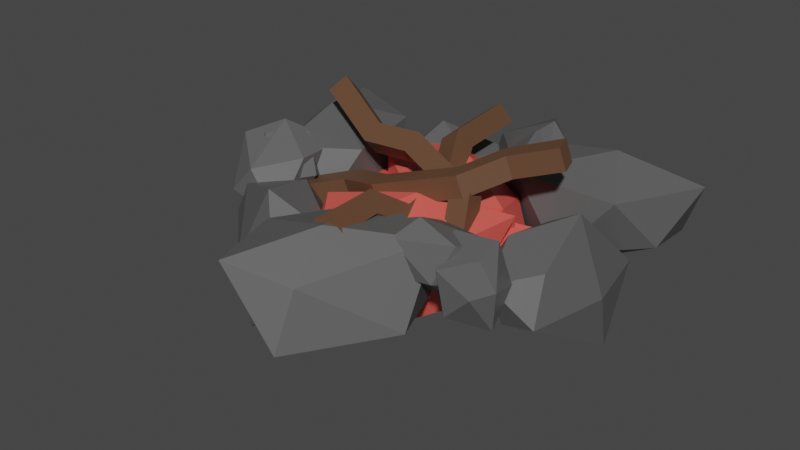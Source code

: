# Source: Campfire.blend  (saved by Blender 2.82.7; exported with 4.5.12 LTS)
import bpy
from mathutils import Matrix  # noqa: F401  (used for matrix-valued properties, if any)

bpy.ops.wm.read_factory_settings(use_empty=True)
scene = bpy.context.scene
scene.name = 'Scene'

# ---- collections
col_collection = bpy.data.collections.new('Collection'); scene.collection.children.link(col_collection)

# ---- materials (node trees are filled in below, after node groups)
mat_wood = bpy.data.materials.new('Wood')
mat_wood.use_transparent_shadow = False
mat_rocks = bpy.data.materials.new('Rocks')
mat_rocks.use_transparent_shadow = False
mat_glowingrocks = bpy.data.materials.new('GlowingRocks')
mat_glowingrocks.use_transparent_shadow = False

# ---- material node trees
mat_wood.use_nodes = True; mat_wood.node_tree.nodes.clear()
_N = mat_wood.node_tree.nodes; _L = mat_wood.node_tree.links
n0 = _N.new('ShaderNodeOutputMaterial'); n0.name = 'Material Output'; n0.location = (300, 300)
n1 = _N.new('ShaderNodeBsdfPrincipled'); n1.name = 'Principled BSDF'; n1.location = (10, 300)
n1.distribution = 'GGX'
n1.subsurface_method = 'BURLEY'
n1.inputs[0].default_value = (0.1282, 0.0618, 0.03262, 1.0)
n1.inputs[3].default_value = 1.45
n1.inputs[27].default_value = (0.0, 0.0, 0.0, 1.0)
n1.inputs[28].default_value = 1.0
_L.new(n1.outputs[0], n0.inputs[0])
n0.is_active_output = True
mat_rocks.use_nodes = True; mat_rocks.node_tree.nodes.clear()
_N = mat_rocks.node_tree.nodes; _L = mat_rocks.node_tree.links
n0 = _N.new('ShaderNodeOutputMaterial'); n0.name = 'Material Output'; n0.location = (300, 300)
n1 = _N.new('ShaderNodeBsdfPrincipled'); n1.name = 'Principled BSDF'; n1.location = (10, 300)
n1.distribution = 'GGX'
n1.subsurface_method = 'BURLEY'
n1.inputs[0].default_value = (0.1065, 0.1065, 0.1065, 1.0)
n1.inputs[3].default_value = 1.45
n1.inputs[27].default_value = (0.0, 0.0, 0.0, 1.0)
n1.inputs[28].default_value = 1.0
_L.new(n1.outputs[0], n0.inputs[0])
n0.is_active_output = True
mat_glowingrocks.use_nodes = True; mat_glowingrocks.node_tree.nodes.clear()
_N = mat_glowingrocks.node_tree.nodes; _L = mat_glowingrocks.node_tree.links
n0 = _N.new('ShaderNodeOutputMaterial'); n0.name = 'Material Output'; n0.location = (300, 300)
n1 = _N.new('ShaderNodeBsdfPrincipled'); n1.name = 'Principled BSDF'; n1.location = (10, 300)
n1.distribution = 'GGX'
n1.subsurface_method = 'BURLEY'
n1.inputs[0].default_value = (0.8, 0.1064, 0.08631, 1.0)
n1.inputs[3].default_value = 1.45
n1.inputs[27].default_value = (0.0, 0.0, 0.0, 1.0)
n1.inputs[28].default_value = 1.0
_L.new(n1.outputs[0], n0.inputs[0])
n0.is_active_output = True

# ---- world
world_world = bpy.data.worlds.new('World'); scene.world = world_world
world_world.use_nodes = True; world_world.node_tree.nodes.clear()
_N = world_world.node_tree.nodes; _L = world_world.node_tree.links
n0 = _N.new('ShaderNodeOutputWorld'); n0.name = 'World Output'; n0.location = (300, 300)
n1 = _N.new('ShaderNodeBackground'); n1.name = 'Background'; n1.location = (10, 300)
n1.inputs[0].default_value = (0.05088, 0.05088, 0.05088, 1.0)
_L.new(n1.outputs[0], n0.inputs[0])
n0.is_active_output = True
world_world.color = (0.05088, 0.05088, 0.05088)
world_world.use_sun_shadow = False
world_world.sun_shadow_jitter_overblur = 0.0

# ---- meshes
me_cube_001 = bpy.data.meshes.new('Cube.001')
me_cube_001.from_pydata([(-0.644, -0.5154, -0.02721), (-0.6741, -0.527, 0.07005), (-0.6734, -0.4173, -0.02464), (-0.7035, -0.4289, 0.07261), (-0.3029, -0.4143, 0.09029), (-0.333, -0.4259, 0.1875), (-0.3071, -0.3125, 0.1011), (-0.3372, -0.3241, 0.1984), (-0.1213, -0.3815, 0.2583), (-0.09126, -0.37, 0.161), (-0.09226, -0.4717, 0.1486), (-0.1223, -0.4832, 0.2459), (0.2051, -0.3276, 0.3657), (0.2352, -0.316, 0.2684), (0.2905, -0.402, 0.2753), (0.2604, -0.4136, 0.3725), (0.3136, -0.1537, 0.4199), (0.3437, -0.1422, 0.3227), (0.4042, -0.2244, 0.3316), (0.3741, -0.236, 0.4288), (0.5494, -0.07534, 0.5022), (0.5795, -0.06377, 0.4049), (0.6113, -0.1612, 0.4031), (0.5812, -0.1727, 0.5004), (-0.038, 0.4155, 0.2714), (-0.119, 0.4042, 0.2096), (-0.09941, 0.4089, 0.3531), (-0.1804, 0.3976, 0.2914), (0.008554, 0.04389, 0.2785), (-0.07242, 0.03255, 0.2168), (-0.04736, 0.0111, 0.3579), (-0.1283, -0.0002309, 0.2961), (-0.03363, -0.1915, 0.207), (0.04734, -0.1801, 0.2688), (0.1017, -0.1423, 0.1906), (0.02071, -0.1537, 0.1288), (0.03395, -0.5317, 0.1808), (0.1149, -0.5204, 0.2426), (0.1775, -0.5436, 0.1648), (0.0965, -0.5549, 0.1031), (-0.02735, -0.7013, 0.2923), (0.05362, -0.6899, 0.3541), (0.1157, -0.7195, 0.2781), (0.03472, -0.7309, 0.2164), (0.0002712, -0.9613, 0.3038), (0.08124, -0.95, 0.3656), (0.143, -0.9459, 0.2839), (0.06199, -0.9572, 0.2222), (-0.6372, -0.06403, 0.4924), (-0.6305, 0.003429, 0.4156), (-0.6857, -0.1297, 0.4305), (-0.679, -0.06221, 0.3537), (-0.3091, -0.2131, 0.3901), (-0.3024, -0.1456, 0.3133), (-0.3326, -0.287, 0.3232), (-0.3259, -0.2195, 0.2464), (-0.09522, -0.2246, 0.262), (-0.1019, -0.2921, 0.3388), (-0.08368, -0.2172, 0.4063), (-0.07697, -0.1497, 0.3294), (0.227, -0.3359, 0.1925), (0.2203, -0.4033, 0.2693), (0.2929, -0.3523, 0.3205), (0.2996, -0.2848, 0.2436), (0.3045, -0.4874, 0.06615), (0.2978, -0.5549, 0.143), (0.375, -0.5077, 0.1911), (0.3817, -0.4402, 0.1143), (0.5298, -0.5967, -0.0102), (0.5231, -0.6642, 0.06662), (0.5739, -0.5996, 0.1278), (0.5806, -0.5321, 0.05098), (0.1133, -0.9046, -0.2305), (0.1251, -1.315, -0.08098), (-0.1705, -1.152, -0.02021), (-0.1641, -0.7311, -0.06775), (0.2487, -0.5066, -0.07701), (0.4067, -0.9037, -0.06904), (-0.122, -1.332, 0.2456), (-0.2635, -0.9466, 0.2222), (0.01665, -0.5523, 0.2389), (0.3698, -0.6797, 0.2305), (0.1415, -1.215, 0.1704), (0.07488, -0.9881, 0.3192), (0.4187, -0.6329, -0.02975), (0.2046, -0.7779, 0.06716), (0.2264, -0.5948, 0.08168), (0.4249, -0.4291, -0.009203), (0.5979, -0.5956, 0.0761), (0.4553, -0.813, 0.122), (0.09959, -0.6864, 0.2313), (0.2824, -0.5295, 0.229), (0.5186, -0.5114, 0.2048), (0.5204, -0.7533, 0.2842), (0.2477, -0.8058, 0.2451), (0.339, -0.7349, 0.3413), (-0.6645, -0.3801, -0.03138), (-0.8346, -0.4556, -0.04137), (-0.8414, -0.2734, 0.01682), (-0.6389, -0.2317, 0.06759), (-0.4905, -0.4334, 0.161), (-0.709, -0.5262, 0.09114), (-0.9181, -0.3647, 0.1355), (-0.7922, -0.2389, 0.1893), (-0.655, -0.302, 0.29), (-0.7651, -0.468, 0.3066), (-0.8626, -0.4631, 0.1394), (-0.8533, -0.3977, 0.2657), (-0.2767, -0.7654, -0.2476), (-0.4203, -0.9348, -0.3548), (-0.6775, -0.4952, -0.1082), (-0.4232, -0.4274, -0.002551), (-0.1413, -0.7041, 0.07958), (-0.1463, -1.05, -0.09715), (-0.8222, -0.6097, -0.04397), (-0.6774, -0.4337, 0.06372), (-0.4714, -0.516, 0.1784), (-0.4121, -0.7973, 0.2512), (-0.5203, -0.8967, -0.0724), (-0.7036, -0.6487, 0.1373), (-0.7393, -0.0745, -0.2305), (-1.064, 0.1759, -0.08098), (-0.7509, 0.3016, -0.02021), (-0.4294, 0.03044, -0.06775), (-0.5169, -0.4312, -0.07701), (-0.9242, -0.3022, -0.06904), (-0.9215, 0.3784, 0.2456), (-0.5333, 0.2439, 0.2222), (-0.4053, -0.2227, 0.2389), (-0.7275, -0.4154, 0.2305), (-0.9973, 0.1, 0.1704), (-0.7795, 0.008086, 0.3192), (-0.7222, -0.4828, -0.02975), (-0.699, -0.2254, 0.06716), (-0.571, -0.3581, 0.08168), (-0.5684, -0.6167, -0.009203), (-0.8067, -0.6452, 0.0761), (-0.8847, -0.3972, 0.122), (-0.5616, -0.202, 0.2313), (-0.5559, -0.4428, 0.229), (-0.6914, -0.6372, 0.2048), (-0.8798, -0.4854, 0.2842), (-0.7478, -0.2411, 0.2451), (-0.7507, -0.3567, 0.3413), (0.1591, 0.1958, -0.03138), (0.2083, 0.3752, -0.04137), (0.3537, 0.2651, 0.01682), (0.2578, 0.08196, 0.06759), (0.007733, 0.09468, 0.161), (0.07424, 0.3226, 0.09114), (0.3316, 0.3823, 0.1355), (0.3493, 0.2052, 0.1893), (0.2136, 0.1389, 0.29), (0.1548, 0.3292, 0.3066), (0.2203, 0.4016, 0.1394), (0.265, 0.353, 0.2657), (-0.3846, 0.1393, -0.2476), (-0.4249, 0.3577, -0.3548), (0.07821, 0.2786, -0.1082), (-0.03023, 0.03878, -0.002551), (-0.4229, -0.00426, 0.07958), (-0.6879, 0.2188, -0.09715), (0.0812, 0.4631, -0.04397), (0.1257, 0.2396, 0.06372), (-0.06835, 0.1323, 0.1784), (-0.3236, 0.2643, 0.2512), (-0.3321, 0.411, -0.0724), (-0.02409, 0.396, 0.1373), (0.4738, 0.3172, -0.2305), (0.7976, 0.5689, -0.08098), (0.8408, 0.2342, -0.02021), (0.4976, -0.009087, -0.06775), (0.07264, 0.1915, -0.07701), (0.2998, 0.5534, -0.06904), (0.9579, 0.38, 0.2456), (0.7303, 0.03794, 0.2222), (0.2466, 0.03112, 0.2389), (0.1408, 0.3914, 0.2305), (0.7075, 0.5232, 0.1704), (0.5638, 0.3355, 0.3192), (0.07423, 0.4032, -0.02975), (0.3176, 0.3161, 0.06716), (0.157, 0.2255, 0.08168), (-0.09392, 0.2878, -0.009203), (-0.06179, 0.5257, 0.0761), (0.1979, 0.539, 0.122), (0.3058, 0.1773, 0.2313), (0.07126, 0.2321, 0.229), (-0.08289, 0.4121, 0.2048), (0.1113, 0.5563, 0.2842), (0.3147, 0.3673, 0.2451), (0.2035, 0.3991, 0.3413), (0.51, -0.6202, -0.03138), (0.6713, -0.7129, -0.04137), (0.5283, -0.8259, 0.01682), (0.3751, -0.6871, 0.06759), (0.4501, -0.4483, 0.161), (0.6541, -0.5699, 0.09114), (0.6473, -0.834, 0.1355), (0.4714, -0.8067, 0.1893), (0.4413, -0.6587, 0.29), (0.6402, -0.6495, 0.3066), (0.6939, -0.7311, 0.1394), (0.6356, -0.7622, 0.2657), (0.5918, -0.07969, -0.2476), (0.8133, -0.09555, -0.3548), (0.6105, -0.5627, -0.1082), (0.4055, -0.3975, -0.002551), (0.4624, -0.006614, 0.07958), (0.7448, 0.1939, -0.09715), (0.7884, -0.6119, -0.04397), (0.5608, -0.5989, 0.06372), (0.5056, -0.3841, 0.1784), (0.6975, -0.1701, 0.2512), (0.8416, -0.1988, -0.0724), (0.7498, -0.4931, 0.1373), (-0.2975, -0.3614, -0.426), (-0.6223, -0.1111, -0.2765), (-0.3091, 0.01466, -0.2157), (0.01242, -0.2565, -0.2633), (-0.07508, -0.7182, -0.2725), (-0.4825, -0.5891, -0.2646), (-0.4797, 0.0915, 0.05003), (-0.09148, -0.04306, 0.02671), (0.03649, -0.5096, 0.04338), (-0.2857, -0.7023, 0.03495), (-0.5555, -0.1869, -0.0251), (-0.3378, -0.2788, 0.1237), (0.003847, -0.2943, -0.426), (0.2082, 0.06129, -0.2765), (0.3749, -0.2321, -0.2157), (0.1495, -0.5872, -0.2633), (-0.3197, -0.5626, -0.2725), (-0.2467, -0.1416, -0.2646), (0.4281, -0.05279, 0.05003), (0.347, -0.4556, 0.02671), (-0.09804, -0.6451, 0.04338), (-0.3324, -0.3518, 0.03495), (0.1421, -0.01507, -0.0251), (0.08026, -0.2432, 0.1237), (0.01365, -0.4809, -0.2914), (0.218, -0.1254, -0.1419), (0.3847, -0.4188, -0.08111), (0.1593, -0.7739, -0.1286), (-0.3099, -0.7493, -0.1379), (-0.2369, -0.3283, -0.1299), (0.4379, -0.2395, 0.1847), (0.3568, -0.6423, 0.1613), (-0.08824, -0.8318, 0.178), (-0.3226, -0.5385, 0.1696), (0.1519, -0.2018, 0.1095), (0.09007, -0.4299, 0.2583), (-0.0504, 0.03542, -0.2914), (0.3596, 0.02572, -0.1419), (0.1815, -0.2609, -0.08111), (-0.2382, -0.2325, -0.1286), (-0.4408, 0.1915, -0.1379), (-0.03597, 0.3284, -0.1299), (0.3644, -0.222, 0.1847), (-0.02817, -0.3431, 0.1613), (-0.4073, -0.04269, 0.178), (-0.2616, 0.3033, 0.1696), (0.2609, 0.04735, 0.1095), (0.03092, -0.007338, 0.2583)], [], [(0, 1, 3, 2), (2, 3, 7, 6), (7, 5, 11, 8), (4, 5, 1, 0), (2, 6, 4, 0), (7, 3, 1, 5), (11, 10, 14, 15), (6, 7, 8, 9), (5, 4, 10, 11), (4, 6, 9, 10), (14, 13, 17, 18), (10, 9, 13, 14), (8, 11, 15, 12), (9, 8, 12, 13), (16, 19, 23, 20), (12, 15, 19, 16), (13, 12, 16, 17), (15, 14, 18, 19), (21, 20, 23, 22), (17, 16, 20, 21), (19, 18, 22, 23), (18, 17, 21, 22), (24, 25, 27, 26), (26, 27, 31, 30), (31, 29, 35, 32), (28, 29, 25, 24), (26, 30, 28, 24), (31, 27, 25, 29), (35, 34, 38, 39), (30, 31, 32, 33), (29, 28, 34, 35), (28, 30, 33, 34), (38, 37, 41, 42), (34, 33, 37, 38), (32, 35, 39, 36), (33, 32, 36, 37), (40, 43, 47, 44), (36, 39, 43, 40), (37, 36, 40, 41), (39, 38, 42, 43), (45, 44, 47, 46), (41, 40, 44, 45), (43, 42, 46, 47), (42, 41, 45, 46), (48, 49, 51, 50), (50, 51, 55, 54), (55, 53, 59, 56), (52, 53, 49, 48), (50, 54, 52, 48), (55, 51, 49, 53), (59, 58, 62, 63), (54, 55, 56, 57), (53, 52, 58, 59), (52, 54, 57, 58), (62, 61, 65, 66), (58, 57, 61, 62), (56, 59, 63, 60), (57, 56, 60, 61), (64, 67, 71, 68), (60, 63, 67, 64), (61, 60, 64, 65), (63, 62, 66, 67), (69, 68, 71, 70), (65, 64, 68, 69), (67, 66, 70, 71), (66, 65, 69, 70), (72, 73, 74), (73, 72, 77), (72, 74, 75), (72, 75, 76), (72, 76, 77), (73, 77, 82), (74, 73, 78), (75, 74, 79), (76, 75, 80), (77, 76, 81), (73, 82, 78), (74, 78, 79), (75, 79, 80), (76, 80, 81), (77, 81, 82), (78, 82, 83), (79, 78, 83), (80, 79, 83), (81, 80, 83), (82, 81, 83), (84, 85, 86), (85, 84, 89), (84, 86, 87), (84, 87, 88), (84, 88, 89), (85, 89, 94), (86, 85, 90), (87, 86, 91), (88, 87, 92), (89, 88, 93), (85, 94, 90), (86, 90, 91), (87, 91, 92), (88, 92, 93), (89, 93, 94), (90, 94, 95), (91, 90, 95), (92, 91, 95), (93, 92, 95), (94, 93, 95), (96, 97, 98), (97, 96, 101), (96, 98, 99), (96, 99, 100), (96, 100, 101), (97, 101, 106), (98, 97, 102), (99, 98, 103), (100, 99, 104), (101, 100, 105), (97, 106, 102), (98, 102, 103), (99, 103, 104), (100, 104, 105), (101, 105, 106), (102, 106, 107), (103, 102, 107), (104, 103, 107), (105, 104, 107), (106, 105, 107), (108, 109, 110), (109, 108, 113), (108, 110, 111), (108, 111, 112), (108, 112, 113), (109, 113, 118), (110, 109, 114), (111, 110, 115), (112, 111, 116), (113, 112, 117), (109, 118, 114), (110, 114, 115), (111, 115, 116), (112, 116, 117), (113, 117, 118), (114, 118, 119), (115, 114, 119), (116, 115, 119), (117, 116, 119), (118, 117, 119), (120, 121, 122), (121, 120, 125), (120, 122, 123), (120, 123, 124), (120, 124, 125), (121, 125, 130), (122, 121, 126), (123, 122, 127), (124, 123, 128), (125, 124, 129), (121, 130, 126), (122, 126, 127), (123, 127, 128), (124, 128, 129), (125, 129, 130), (126, 130, 131), (127, 126, 131), (128, 127, 131), (129, 128, 131), (130, 129, 131), (132, 133, 134), (133, 132, 137), (132, 134, 135), (132, 135, 136), (132, 136, 137), (133, 137, 142), (134, 133, 138), (135, 134, 139), (136, 135, 140), (137, 136, 141), (133, 142, 138), (134, 138, 139), (135, 139, 140), (136, 140, 141), (137, 141, 142), (138, 142, 143), (139, 138, 143), (140, 139, 143), (141, 140, 143), (142, 141, 143), (144, 145, 146), (145, 144, 149), (144, 146, 147), (144, 147, 148), (144, 148, 149), (145, 149, 154), (146, 145, 150), (147, 146, 151), (148, 147, 152), (149, 148, 153), (145, 154, 150), (146, 150, 151), (147, 151, 152), (148, 152, 153), (149, 153, 154), (150, 154, 155), (151, 150, 155), (152, 151, 155), (153, 152, 155), (154, 153, 155), (156, 157, 158), (157, 156, 161), (156, 158, 159), (156, 159, 160), (156, 160, 161), (157, 161, 166), (158, 157, 162), (159, 158, 163), (160, 159, 164), (161, 160, 165), (157, 166, 162), (158, 162, 163), (159, 163, 164), (160, 164, 165), (161, 165, 166), (162, 166, 167), (163, 162, 167), (164, 163, 167), (165, 164, 167), (166, 165, 167), (168, 169, 170), (169, 168, 173), (168, 170, 171), (168, 171, 172), (168, 172, 173), (169, 173, 178), (170, 169, 174), (171, 170, 175), (172, 171, 176), (173, 172, 177), (169, 178, 174), (170, 174, 175), (171, 175, 176), (172, 176, 177), (173, 177, 178), (174, 178, 179), (175, 174, 179), (176, 175, 179), (177, 176, 179), (178, 177, 179), (180, 181, 182), (181, 180, 185), (180, 182, 183), (180, 183, 184), (180, 184, 185), (181, 185, 190), (182, 181, 186), (183, 182, 187), (184, 183, 188), (185, 184, 189), (181, 190, 186), (182, 186, 187), (183, 187, 188), (184, 188, 189), (185, 189, 190), (186, 190, 191), (187, 186, 191), (188, 187, 191), (189, 188, 191), (190, 189, 191), (192, 193, 194), (193, 192, 197), (192, 194, 195), (192, 195, 196), (192, 196, 197), (193, 197, 202), (194, 193, 198), (195, 194, 199), (196, 195, 200), (197, 196, 201), (193, 202, 198), (194, 198, 199), (195, 199, 200), (196, 200, 201), (197, 201, 202), (198, 202, 203), (199, 198, 203), (200, 199, 203), (201, 200, 203), (202, 201, 203), (204, 205, 206), (205, 204, 209), (204, 206, 207), (204, 207, 208), (204, 208, 209), (205, 209, 214), (206, 205, 210), (207, 206, 211), (208, 207, 212), (209, 208, 213), (205, 214, 210), (206, 210, 211), (207, 211, 212), (208, 212, 213), (209, 213, 214), (210, 214, 215), (211, 210, 215), (212, 211, 215), (213, 212, 215), (214, 213, 215), (216, 217, 218), (217, 216, 221), (216, 218, 219), (216, 219, 220), (216, 220, 221), (217, 221, 226), (218, 217, 222), (219, 218, 223), (220, 219, 224), (221, 220, 225), (217, 226, 222), (218, 222, 223), (219, 223, 224), (220, 224, 225), (221, 225, 226), (222, 226, 227), (223, 222, 227), (224, 223, 227), (225, 224, 227), (226, 225, 227), (228, 229, 230), (229, 228, 233), (228, 230, 231), (228, 231, 232), (228, 232, 233), (229, 233, 238), (230, 229, 234), (231, 230, 235), (232, 231, 236), (233, 232, 237), (229, 238, 234), (230, 234, 235), (231, 235, 236), (232, 236, 237), (233, 237, 238), (234, 238, 239), (235, 234, 239), (236, 235, 239), (237, 236, 239), (238, 237, 239), (240, 241, 242), (241, 240, 245), (240, 242, 243), (240, 243, 244), (240, 244, 245), (241, 245, 250), (242, 241, 246), (243, 242, 247), (244, 243, 248), (245, 244, 249), (241, 250, 246), (242, 246, 247), (243, 247, 248), (244, 248, 249), (245, 249, 250), (246, 250, 251), (247, 246, 251), (248, 247, 251), (249, 248, 251), (250, 249, 251), (252, 253, 254), (253, 252, 257), (252, 254, 255), (252, 255, 256), (252, 256, 257), (253, 257, 262), (254, 253, 258), (255, 254, 259), (256, 255, 260), (257, 256, 261), (253, 262, 258), (254, 258, 259), (255, 259, 260), (256, 260, 261), (257, 261, 262), (258, 262, 263), (259, 258, 263), (260, 259, 263), (261, 260, 263), (262, 261, 263)])
me_cube_001.polygons.foreach_set('material_index', [0, 0, 0, 0, 0, 0, 0, 0, 0, 0, 0, 0, 0, 0, 0, 0, 0, 0, 0, 0, 0, 0, 0, 0, 0, 0, 0, 0, 0, 0, 0, 0, 0, 0, 0, 0, 0, 0, 0, 0, 0, 0, 0, 0, 0, 0, 0, 0, 0, 0, 0, 0, 0, 0, 0, 0, 0, 0, 0, 0, 0, 0, 0, 0, 0, 0, 1, 1, 1, 1, 1, 1, 1, 1, 1, 1, 1, 1, 1, 1, 1, 1, 1, 1, 1, 1, 1, 1, 1, 1, 1, 1, 1, 1, 1, 1, 1, 1, 1, 1, 1, 1, 1, 1, 1, 1, 1, 1, 1, 1, 1, 1, 1, 1, 1, 1, 1, 1, 1, 1, 1, 1, 1, 1, 1, 1, 1, 1, 1, 1, 1, 1, 1, 1, 1, 1, 1, 1, 1, 1, 1, 1, 1, 1, 1, 1, 1, 1, 1, 1, 1, 1, 1, 1, 1, 1, 1, 1, 1, 1, 1, 1, 1, 1, 1, 1, 1, 1, 1, 1, 1, 1, 1, 1, 1, 1, 1, 1, 1, 1, 1, 1, 1, 1, 1, 1, 1, 1, 1, 1, 1, 1, 1, 1, 1, 1, 1, 1, 1, 1, 1, 1, 1, 1, 1, 1, 1, 1, 1, 1, 1, 1, 1, 1, 1, 1, 1, 1, 1, 1, 1, 1, 1, 1, 1, 1, 1, 1, 1, 1, 1, 1, 1, 1, 1, 1, 1, 1, 1, 1, 1, 1, 1, 1, 1, 1, 1, 1, 1, 1, 1, 1, 1, 1, 1, 1, 1, 1, 1, 1, 1, 1, 1, 1, 1, 1, 1, 1, 1, 1, 1, 1, 1, 1, 1, 1, 1, 1, 1, 1, 1, 1, 1, 1, 1, 1, 1, 1, 1, 1, 1, 1, 1, 1, 1, 1, 1, 1, 1, 1, 1, 1, 1, 1, 1, 1, 2, 2, 2, 2, 2, 2, 2, 2, 2, 2, 2, 2, 2, 2, 2, 2, 2, 2, 2, 2, 2, 2, 2, 2, 2, 2, 2, 2, 2, 2, 2, 2, 2, 2, 2, 2, 2, 2, 2, 2, 2, 2, 2, 2, 2, 2, 2, 2, 2, 2, 2, 2, 2, 2, 2, 2, 2, 2, 2, 2, 2, 2, 2, 2, 2, 2, 2, 2, 2, 2, 2, 2, 2, 2, 2, 2, 2, 2, 2, 2])
_uv = me_cube_001.uv_layers.new(name='UVMap')
_uv.uv.foreach_set('vector', [0.3558, 0.2856, 0.347, 0.3596, 0.4217, 0.3615, 0.4305, 0.2876, -0.02738, 0.2876, -0.05026, 0.3615, 0.2284, 0.4572, 0.2512, 0.3832, 0.2284, 0.5014, 0.2315, 0.424, 0.3918, 0.3803, 0.3925, 0.4577, 0.2544, 0.375, 0.2315, 0.449, -0.02787, 0.3596, -0.004989, 0.2856, -0.02738, 0.4305, 0.2512, 0.5102, 0.2544, 0.4328, -0.004989, 0.3558, 0.2284, 0.5014, -0.05026, 0.4217, -0.02787, 0.347, 0.2315, 0.424, 0.3918, 0.4933, 0.4146, 0.4194, 0.7058, 0.5157, 0.6829, 0.5897, 0.2512, 0.3832, 0.2284, 0.4572, 0.3925, 0.5028, 0.4154, 0.4288, 0.2315, 0.449, 0.2544, 0.375, 0.4146, 0.4194, 0.3918, 0.4933, 0.2544, 0.4328, 0.2512, 0.5102, 0.4154, 0.4665, 0.4146, 0.3891, 0.7058, 0.4421, 0.6637, 0.5075, 0.7462, 0.6397, 0.7922, 0.5772, 0.4146, 0.3891, 0.4154, 0.4665, 0.6637, 0.5075, 0.7058, 0.4421, 0.3925, 0.4577, 0.3918, 0.3803, 0.6829, 0.4333, 0.6408, 0.4987, 0.4154, 0.4288, 0.3925, 0.5028, 0.6408, 0.5844, 0.6637, 0.5105, 0.7234, 0.6309, 0.7693, 0.5684, 0.9269, 0.6165, 0.9027, 0.6906, 0.6408, 0.4987, 0.6829, 0.4333, 0.7693, 0.5684, 0.7234, 0.6309, 0.5075, 0.5105, 0.4987, 0.5844, 0.6309, 0.6257, 0.6397, 0.5517, 0.4333, 0.5897, 0.4421, 0.5157, 0.5772, 0.5585, 0.5684, 0.6325, 0.6994, 0.6143, 0.6906, 0.6883, 0.6165, 0.6869, 0.6253, 0.613, 0.7462, 0.5517, 0.7234, 0.6257, 0.9027, 0.6883, 0.9256, 0.6143, 0.7693, 0.6325, 0.7922, 0.5585, 0.9497, 0.613, 0.9269, 0.6869, 0.7922, 0.5772, 0.7462, 0.6397, 0.9256, 0.6994, 0.9497, 0.6253, 0.4597, 0.5154, 0.4009, 0.4706, 0.3563, 0.53, 0.4151, 0.5748, 0.4151, 1.035, 0.3563, 1.027, 0.3941, 0.738, 0.4529, 0.7462, 0.738, 0.5334, 0.7618, 0.4758, 0.6266, 0.4119, 0.5991, 0.4687, 0.4936, 0.77, 0.4347, 0.7618, 0.4009, 1.032, 0.4597, 1.04, 1.035, 0.5748, 0.7462, 0.5783, 0.77, 0.5206, 1.04, 0.5154, 0.738, 0.5334, 1.027, 0.53, 1.032, 0.4706, 0.7618, 0.4758, 0.5024, 0.6266, 0.5612, 0.6348, 0.6162, 0.3433, 0.5574, 0.3351, 0.4529, 0.7462, 0.3941, 0.738, 0.4629, 0.5991, 0.5217, 0.6073, 0.4347, 0.7618, 0.4936, 0.77, 0.5612, 0.6348, 0.5024, 0.6266, 0.77, 0.5206, 0.7462, 0.5783, 0.6073, 0.5135, 0.6348, 0.4568, 0.3433, 0.4381, 0.3602, 0.4945, 0.237, 0.5755, 0.2155, 0.5204, 0.6348, 0.4568, 0.6073, 0.5135, 0.3602, 0.4945, 0.3433, 0.4381, 0.5991, 0.4687, 0.6266, 0.4119, 0.3351, 0.3932, 0.352, 0.4497, 0.5217, 0.6073, 0.4629, 0.5991, 0.512, 0.352, 0.5708, 0.3602, 0.2288, 0.5307, 0.2073, 0.4755, 0.0429, 0.4797, 0.03995, 0.539, 0.352, 0.4497, 0.3351, 0.3932, 0.2073, 0.4755, 0.2288, 0.5307, 0.5708, 0.3602, 0.512, 0.352, 0.4675, 0.2288, 0.5263, 0.237, 0.5574, 0.3351, 0.6162, 0.3433, 0.5714, 0.2155, 0.5126, 0.2073, 0.5464, 0.5839, 0.4875, 0.539, 0.5324, 0.4797, 0.5912, 0.5245, 0.5263, 0.237, 0.4675, 0.2288, 0.4875, 0.03995, 0.5464, 0.04818, 0.5126, 0.2073, 0.5714, 0.2155, 0.5912, 0.05113, 0.5324, 0.0429, 0.2155, 0.5204, 0.237, 0.5755, 0.04818, 0.5839, 0.05113, 0.5245, 0.7043, 0.688, 0.7575, 0.6273, 0.7057, 0.5785, 0.6524, 0.6391, -0.05776, 0.6391, -0.05246, 0.5785, 0.2264, 0.4937, 0.2211, 0.5544, 0.2264, 0.5815, 0.245, 0.6398, 0.423, 0.6366, 0.4086, 0.5774, 0.2397, 0.6072, 0.245, 0.5466, -0.01411, 0.6273, -0.0194, 0.688, -0.05776, 0.6524, 0.2211, 0.5282, 0.2397, 0.5865, -0.0194, 0.7043, 0.2264, 0.5815, -0.05246, 0.7057, -0.01411, 0.7575, 0.245, 0.6398, 0.423, 0.5593, 0.4177, 0.62, 0.7151, 0.5522, 0.7203, 0.4915, 0.2211, 0.5544, 0.2264, 0.4937, 0.4086, 0.5061, 0.4033, 0.5667, 0.245, 0.5466, 0.2397, 0.6072, 0.4177, 0.62, 0.423, 0.5593, 0.2397, 0.5865, 0.2211, 0.5282, 0.4033, 0.5242, 0.4177, 0.5833, 0.7151, 0.4766, 0.6577, 0.4363, 0.719, 0.3166, 0.7799, 0.3539, 0.4177, 0.5833, 0.4033, 0.5242, 0.6577, 0.4363, 0.7151, 0.4766, 0.4086, 0.5774, 0.423, 0.6366, 0.7203, 0.5299, 0.663, 0.4896, 0.4033, 0.5667, 0.4086, 0.5061, 0.663, 0.4511, 0.6577, 0.5118, 0.7243, 0.3699, 0.7852, 0.4072, 0.9422, 0.3346, 0.9021, 0.2836, 0.663, 0.4896, 0.7203, 0.5299, 0.7852, 0.4072, 0.7243, 0.3699, 0.4363, 0.5118, 0.4896, 0.4511, 0.3699, 0.3514, 0.3166, 0.412, 0.5299, 0.4915, 0.4766, 0.5522, 0.3539, 0.4501, 0.4072, 0.3894, 0.2303, 0.3518, 0.2836, 0.2911, 0.3346, 0.3394, 0.2813, 0.4001, 0.719, 0.412, 0.7243, 0.3514, 0.9021, 0.2911, 0.8968, 0.3518, 0.7852, 0.3894, 0.7799, 0.4501, 0.9369, 0.4001, 0.9422, 0.3394, 0.7799, 0.3539, 0.719, 0.3166, 0.8968, 0.2303, 0.9369, 0.2813, 0.8182, 0.0, 0.7273, 0.1575, 0.9091, 0.1575, 0.7273, 0.1575, 0.6364, 0.0, 0.5455, 0.1575, 0.09091, 0.0, 0.0, 0.1575, 0.1818, 0.1575, 0.2727, 0.0, 0.1818, 0.1575, 0.3636, 0.1575, 0.4545, 0.0, 0.3636, 0.1575, 0.5455, 0.1575, 0.7273, 0.1575, 0.5455, 0.1575, 0.6364, 0.3149, 0.9091, 0.1575, 0.7273, 0.1575, 0.8182, 0.3149, 0.1818, 0.1575, 0.0, 0.1575, 0.09091, 0.3149, 0.3636, 0.1575, 0.1818, 0.1575, 0.2727, 0.3149, 0.5455, 0.1575, 0.3636, 0.1575, 0.4545, 0.3149, 0.7273, 0.1575, 0.6364, 0.3149, 0.8182, 0.3149, 0.9091, 0.1575, 0.8182, 0.3149, 1.0, 0.3149, 0.1818, 0.1575, 0.09091, 0.3149, 0.2727, 0.3149, 0.3636, 0.1575, 0.2727, 0.3149, 0.4545, 0.3149, 0.5455, 0.1575, 0.4545, 0.3149, 0.6364, 0.3149, 0.8182, 0.3149, 0.6364, 0.3149, 0.7273, 0.4724, 1.0, 0.3149, 0.8182, 0.3149, 0.9091, 0.4724, 0.2727, 0.3149, 0.09091, 0.3149, 0.1818, 0.4724, 0.4545, 0.3149, 0.2727, 0.3149, 0.3636, 0.4724, 0.6364, 0.3149, 0.4545, 0.3149, 0.5455, 0.4724, 0.8182, 0.0, 0.7273, 0.1575, 0.9091, 0.1575, 0.7273, 0.1575, 0.6364, 0.0, 0.5455, 0.1575, 0.09091, 0.0, 0.0, 0.1575, 0.1818, 0.1575, 0.2727, 0.0, 0.1818, 0.1575, 0.3636, 0.1575, 0.4545, 0.0, 0.3636, 0.1575, 0.5455, 0.1575, 0.7273, 0.1575, 0.5455, 0.1575, 0.6364, 0.3149, 0.9091, 0.1575, 0.7273, 0.1575, 0.8182, 0.3149, 0.1818, 0.1575, 0.0, 0.1575, 0.09091, 0.3149, 0.3636, 0.1575, 0.1818, 0.1575, 0.2727, 0.3149, 0.5455, 0.1575, 0.3636, 0.1575, 0.4545, 0.3149, 0.7273, 0.1575, 0.6364, 0.3149, 0.8182, 0.3149, 0.9091, 0.1575, 0.8182, 0.3149, 1.0, 0.3149, 0.1818, 0.1575, 0.09091, 0.3149, 0.2727, 0.3149, 0.3636, 0.1575, 0.2727, 0.3149, 0.4545, 0.3149, 0.5455, 0.1575, 0.4545, 0.3149, 0.6364, 0.3149, 0.8182, 0.3149, 0.6364, 0.3149, 0.7273, 0.4724, 1.0, 0.3149, 0.8182, 0.3149, 0.9091, 0.4724, 0.2727, 0.3149, 0.09091, 0.3149, 0.1818, 0.4724, 0.4545, 0.3149, 0.2727, 0.3149, 0.3636, 0.4724, 0.6364, 0.3149, 0.4545, 0.3149, 0.5455, 0.4724, 0.8182, 0.0, 0.7273, 0.1575, 0.9091, 0.1575, 0.7273, 0.1575, 0.6364, 0.0, 0.5455, 0.1575, 0.09091, 0.0, 0.0, 0.1575, 0.1818, 0.1575, 0.2727, 0.0, 0.1818, 0.1575, 0.3636, 0.1575, 0.4545, 0.0, 0.3636, 0.1575, 0.5455, 0.1575, 0.7273, 0.1575, 0.5455, 0.1575, 0.6364, 0.3149, 0.9091, 0.1575, 0.7273, 0.1575, 0.8182, 0.3149, 0.1818, 0.1575, 0.0, 0.1575, 0.09091, 0.3149, 0.3636, 0.1575, 0.1818, 0.1575, 0.2727, 0.3149, 0.5455, 0.1575, 0.3636, 0.1575, 0.4545, 0.3149, 0.7273, 0.1575, 0.6364, 0.3149, 0.8182, 0.3149, 0.9091, 0.1575, 0.8182, 0.3149, 1.0, 0.3149, 0.1818, 0.1575, 0.09091, 0.3149, 0.2727, 0.3149, 0.3636, 0.1575, 0.2727, 0.3149, 0.4545, 0.3149, 0.5455, 0.1575, 0.4545, 0.3149, 0.6364, 0.3149, 0.8182, 0.3149, 0.6364, 0.3149, 0.7273, 0.4724, 1.0, 0.3149, 0.8182, 0.3149, 0.9091, 0.4724, 0.2727, 0.3149, 0.09091, 0.3149, 0.1818, 0.4724, 0.4545, 0.3149, 0.2727, 0.3149, 0.3636, 0.4724, 0.6364, 0.3149, 0.4545, 0.3149, 0.5455, 0.4724, 0.8182, 0.0, 0.7273, 0.1575, 0.9091, 0.1575, 0.7273, 0.1575, 0.6364, 0.0, 0.5455, 0.1575, 0.09091, 0.0, 0.0, 0.1575, 0.1818, 0.1575, 0.2727, 0.0, 0.1818, 0.1575, 0.3636, 0.1575, 0.4545, 0.0, 0.3636, 0.1575, 0.5455, 0.1575, 0.7273, 0.1575, 0.5455, 0.1575, 0.6364, 0.3149, 0.9091, 0.1575, 0.7273, 0.1575, 0.8182, 0.3149, 0.1818, 0.1575, 0.0, 0.1575, 0.09091, 0.3149, 0.3636, 0.1575, 0.1818, 0.1575, 0.2727, 0.3149, 0.5455, 0.1575, 0.3636, 0.1575, 0.4545, 0.3149, 0.7273, 0.1575, 0.6364, 0.3149, 0.8182, 0.3149, 0.9091, 0.1575, 0.8182, 0.3149, 1.0, 0.3149, 0.1818, 0.1575, 0.09091, 0.3149, 0.2727, 0.3149, 0.3636, 0.1575, 0.2727, 0.3149, 0.4545, 0.3149, 0.5455, 0.1575, 0.4545, 0.3149, 0.6364, 0.3149, 0.8182, 0.3149, 0.6364, 0.3149, 0.7273, 0.4724, 1.0, 0.3149, 0.8182, 0.3149, 0.9091, 0.4724, 0.2727, 0.3149, 0.09091, 0.3149, 0.1818, 0.4724, 0.4545, 0.3149, 0.2727, 0.3149, 0.3636, 0.4724, 0.6364, 0.3149, 0.4545, 0.3149, 0.5455, 0.4724, 0.8182, 0.0, 0.7273, 0.1575, 0.9091, 0.1575, 0.7273, 0.1575, 0.6364, 0.0, 0.5455, 0.1575, 0.09091, 0.0, 0.0, 0.1575, 0.1818, 0.1575, 0.2727, 0.0, 0.1818, 0.1575, 0.3636, 0.1575, 0.4545, 0.0, 0.3636, 0.1575, 0.5455, 0.1575, 0.7273, 0.1575, 0.5455, 0.1575, 0.6364, 0.3149, 0.9091, 0.1575, 0.7273, 0.1575, 0.8182, 0.3149, 0.1818, 0.1575, 0.0, 0.1575, 0.09091, 0.3149, 0.3636, 0.1575, 0.1818, 0.1575, 0.2727, 0.3149, 0.5455, 0.1575, 0.3636, 0.1575, 0.4545, 0.3149, 0.7273, 0.1575, 0.6364, 0.3149, 0.8182, 0.3149, 0.9091, 0.1575, 0.8182, 0.3149, 1.0, 0.3149, 0.1818, 0.1575, 0.09091, 0.3149, 0.2727, 0.3149, 0.3636, 0.1575, 0.2727, 0.3149, 0.4545, 0.3149, 0.5455, 0.1575, 0.4545, 0.3149, 0.6364, 0.3149, 0.8182, 0.3149, 0.6364, 0.3149, 0.7273, 0.4724, 1.0, 0.3149, 0.8182, 0.3149, 0.9091, 0.4724, 0.2727, 0.3149, 0.09091, 0.3149, 0.1818, 0.4724, 0.4545, 0.3149, 0.2727, 0.3149, 0.3636, 0.4724, 0.6364, 0.3149, 0.4545, 0.3149, 0.5455, 0.4724, 0.8182, 0.0, 0.7273, 0.1575, 0.9091, 0.1575, 0.7273, 0.1575, 0.6364, 0.0, 0.5455, 0.1575, 0.09091, 0.0, 0.0, 0.1575, 0.1818, 0.1575, 0.2727, 0.0, 0.1818, 0.1575, 0.3636, 0.1575, 0.4545, 0.0, 0.3636, 0.1575, 0.5455, 0.1575, 0.7273, 0.1575, 0.5455, 0.1575, 0.6364, 0.3149, 0.9091, 0.1575, 0.7273, 0.1575, 0.8182, 0.3149, 0.1818, 0.1575, 0.0, 0.1575, 0.09091, 0.3149, 0.3636, 0.1575, 0.1818, 0.1575, 0.2727, 0.3149, 0.5455, 0.1575, 0.3636, 0.1575, 0.4545, 0.3149, 0.7273, 0.1575, 0.6364, 0.3149, 0.8182, 0.3149, 0.9091, 0.1575, 0.8182, 0.3149, 1.0, 0.3149, 0.1818, 0.1575, 0.09091, 0.3149, 0.2727, 0.3149, 0.3636, 0.1575, 0.2727, 0.3149, 0.4545, 0.3149, 0.5455, 0.1575, 0.4545, 0.3149, 0.6364, 0.3149, 0.8182, 0.3149, 0.6364, 0.3149, 0.7273, 0.4724, 1.0, 0.3149, 0.8182, 0.3149, 0.9091, 0.4724, 0.2727, 0.3149, 0.09091, 0.3149, 0.1818, 0.4724, 0.4545, 0.3149, 0.2727, 0.3149, 0.3636, 0.4724, 0.6364, 0.3149, 0.4545, 0.3149, 0.5455, 0.4724, 0.8182, 0.0, 0.7273, 0.1575, 0.9091, 0.1575, 0.7273, 0.1575, 0.6364, 0.0, 0.5455, 0.1575, 0.09091, 0.0, 0.0, 0.1575, 0.1818, 0.1575, 0.2727, 0.0, 0.1818, 0.1575, 0.3636, 0.1575, 0.4545, 0.0, 0.3636, 0.1575, 0.5455, 0.1575, 0.7273, 0.1575, 0.5455, 0.1575, 0.6364, 0.3149, 0.9091, 0.1575, 0.7273, 0.1575, 0.8182, 0.3149, 0.1818, 0.1575, 0.0, 0.1575, 0.09091, 0.3149, 0.3636, 0.1575, 0.1818, 0.1575, 0.2727, 0.3149, 0.5455, 0.1575, 0.3636, 0.1575, 0.4545, 0.3149, 0.7273, 0.1575, 0.6364, 0.3149, 0.8182, 0.3149, 0.9091, 0.1575, 0.8182, 0.3149, 1.0, 0.3149, 0.1818, 0.1575, 0.09091, 0.3149, 0.2727, 0.3149, 0.3636, 0.1575, 0.2727, 0.3149, 0.4545, 0.3149, 0.5455, 0.1575, 0.4545, 0.3149, 0.6364, 0.3149, 0.8182, 0.3149, 0.6364, 0.3149, 0.7273, 0.4724, 1.0, 0.3149, 0.8182, 0.3149, 0.9091, 0.4724, 0.2727, 0.3149, 0.09091, 0.3149, 0.1818, 0.4724, 0.4545, 0.3149, 0.2727, 0.3149, 0.3636, 0.4724, 0.6364, 0.3149, 0.4545, 0.3149, 0.5455, 0.4724, 0.8182, 0.0, 0.7273, 0.1575, 0.9091, 0.1575, 0.7273, 0.1575, 0.6364, 0.0, 0.5455, 0.1575, 0.09091, 0.0, 0.0, 0.1575, 0.1818, 0.1575, 0.2727, 0.0, 0.1818, 0.1575, 0.3636, 0.1575, 0.4545, 0.0, 0.3636, 0.1575, 0.5455, 0.1575, 0.7273, 0.1575, 0.5455, 0.1575, 0.6364, 0.3149, 0.9091, 0.1575, 0.7273, 0.1575, 0.8182, 0.3149, 0.1818, 0.1575, 0.0, 0.1575, 0.09091, 0.3149, 0.3636, 0.1575, 0.1818, 0.1575, 0.2727, 0.3149, 0.5455, 0.1575, 0.3636, 0.1575, 0.4545, 0.3149, 0.7273, 0.1575, 0.6364, 0.3149, 0.8182, 0.3149, 0.9091, 0.1575, 0.8182, 0.3149, 1.0, 0.3149, 0.1818, 0.1575, 0.09091, 0.3149, 0.2727, 0.3149, 0.3636, 0.1575, 0.2727, 0.3149, 0.4545, 0.3149, 0.5455, 0.1575, 0.4545, 0.3149, 0.6364, 0.3149, 0.8182, 0.3149, 0.6364, 0.3149, 0.7273, 0.4724, 1.0, 0.3149, 0.8182, 0.3149, 0.9091, 0.4724, 0.2727, 0.3149, 0.09091, 0.3149, 0.1818, 0.4724, 0.4545, 0.3149, 0.2727, 0.3149, 0.3636, 0.4724, 0.6364, 0.3149, 0.4545, 0.3149, 0.5455, 0.4724, 0.8182, 0.0, 0.7273, 0.1575, 0.9091, 0.1575, 0.7273, 0.1575, 0.6364, 0.0, 0.5455, 0.1575, 0.09091, 0.0, 0.0, 0.1575, 0.1818, 0.1575, 0.2727, 0.0, 0.1818, 0.1575, 0.3636, 0.1575, 0.4545, 0.0, 0.3636, 0.1575, 0.5455, 0.1575, 0.7273, 0.1575, 0.5455, 0.1575, 0.6364, 0.3149, 0.9091, 0.1575, 0.7273, 0.1575, 0.8182, 0.3149, 0.1818, 0.1575, 0.0, 0.1575, 0.09091, 0.3149, 0.3636, 0.1575, 0.1818, 0.1575, 0.2727, 0.3149, 0.5455, 0.1575, 0.3636, 0.1575, 0.4545, 0.3149, 0.7273, 0.1575, 0.6364, 0.3149, 0.8182, 0.3149, 0.9091, 0.1575, 0.8182, 0.3149, 1.0, 0.3149, 0.1818, 0.1575, 0.09091, 0.3149, 0.2727, 0.3149, 0.3636, 0.1575, 0.2727, 0.3149, 0.4545, 0.3149, 0.5455, 0.1575, 0.4545, 0.3149, 0.6364, 0.3149, 0.8182, 0.3149, 0.6364, 0.3149, 0.7273, 0.4724, 1.0, 0.3149, 0.8182, 0.3149, 0.9091, 0.4724, 0.2727, 0.3149, 0.09091, 0.3149, 0.1818, 0.4724, 0.4545, 0.3149, 0.2727, 0.3149, 0.3636, 0.4724, 0.6364, 0.3149, 0.4545, 0.3149, 0.5455, 0.4724, 0.8182, 0.0, 0.7273, 0.1575, 0.9091, 0.1575, 0.7273, 0.1575, 0.6364, 0.0, 0.5455, 0.1575, 0.09091, 0.0, 0.0, 0.1575, 0.1818, 0.1575, 0.2727, 0.0, 0.1818, 0.1575, 0.3636, 0.1575, 0.4545, 0.0, 0.3636, 0.1575, 0.5455, 0.1575, 0.7273, 0.1575, 0.5455, 0.1575, 0.6364, 0.3149, 0.9091, 0.1575, 0.7273, 0.1575, 0.8182, 0.3149, 0.1818, 0.1575, 0.0, 0.1575, 0.09091, 0.3149, 0.3636, 0.1575, 0.1818, 0.1575, 0.2727, 0.3149, 0.5455, 0.1575, 0.3636, 0.1575, 0.4545, 0.3149, 0.7273, 0.1575, 0.6364, 0.3149, 0.8182, 0.3149, 0.9091, 0.1575, 0.8182, 0.3149, 1.0, 0.3149, 0.1818, 0.1575, 0.09091, 0.3149, 0.2727, 0.3149, 0.3636, 0.1575, 0.2727, 0.3149, 0.4545, 0.3149, 0.5455, 0.1575, 0.4545, 0.3149, 0.6364, 0.3149, 0.8182, 0.3149, 0.6364, 0.3149, 0.7273, 0.4724, 1.0, 0.3149, 0.8182, 0.3149, 0.9091, 0.4724, 0.2727, 0.3149, 0.09091, 0.3149, 0.1818, 0.4724, 0.4545, 0.3149, 0.2727, 0.3149, 0.3636, 0.4724, 0.6364, 0.3149, 0.4545, 0.3149, 0.5455, 0.4724, 0.8182, 0.0, 0.7273, 0.1575, 0.9091, 0.1575, 0.7273, 0.1575, 0.6364, 0.0, 0.5455, 0.1575, 0.09091, 0.0, 0.0, 0.1575, 0.1818, 0.1575, 0.2727, 0.0, 0.1818, 0.1575, 0.3636, 0.1575, 0.4545, 0.0, 0.3636, 0.1575, 0.5455, 0.1575, 0.7273, 0.1575, 0.5455, 0.1575, 0.6364, 0.3149, 0.9091, 0.1575, 0.7273, 0.1575, 0.8182, 0.3149, 0.1818, 0.1575, 0.0, 0.1575, 0.09091, 0.3149, 0.3636, 0.1575, 0.1818, 0.1575, 0.2727, 0.3149, 0.5455, 0.1575, 0.3636, 0.1575, 0.4545, 0.3149, 0.7273, 0.1575, 0.6364, 0.3149, 0.8182, 0.3149, 0.9091, 0.1575, 0.8182, 0.3149, 1.0, 0.3149, 0.1818, 0.1575, 0.09091, 0.3149, 0.2727, 0.3149, 0.3636, 0.1575, 0.2727, 0.3149, 0.4545, 0.3149, 0.5455, 0.1575, 0.4545, 0.3149, 0.6364, 0.3149, 0.8182, 0.3149, 0.6364, 0.3149, 0.7273, 0.4724, 1.0, 0.3149, 0.8182, 0.3149, 0.9091, 0.4724, 0.2727, 0.3149, 0.09091, 0.3149, 0.1818, 0.4724, 0.4545, 0.3149, 0.2727, 0.3149, 0.3636, 0.4724, 0.6364, 0.3149, 0.4545, 0.3149, 0.5455, 0.4724, 0.8182, 0.0, 0.7273, 0.1575, 0.9091, 0.1575, 0.7273, 0.1575, 0.6364, 0.0, 0.5455, 0.1575, 0.09091, 0.0, 0.0, 0.1575, 0.1818, 0.1575, 0.2727, 0.0, 0.1818, 0.1575, 0.3636, 0.1575, 0.4545, 0.0, 0.3636, 0.1575, 0.5455, 0.1575, 0.7273, 0.1575, 0.5455, 0.1575, 0.6364, 0.3149, 0.9091, 0.1575, 0.7273, 0.1575, 0.8182, 0.3149, 0.1818, 0.1575, 0.0, 0.1575, 0.09091, 0.3149, 0.3636, 0.1575, 0.1818, 0.1575, 0.2727, 0.3149, 0.5455, 0.1575, 0.3636, 0.1575, 0.4545, 0.3149, 0.7273, 0.1575, 0.6364, 0.3149, 0.8182, 0.3149, 0.9091, 0.1575, 0.8182, 0.3149, 1.0, 0.3149, 0.1818, 0.1575, 0.09091, 0.3149, 0.2727, 0.3149, 0.3636, 0.1575, 0.2727, 0.3149, 0.4545, 0.3149, 0.5455, 0.1575, 0.4545, 0.3149, 0.6364, 0.3149, 0.8182, 0.3149, 0.6364, 0.3149, 0.7273, 0.4724, 1.0, 0.3149, 0.8182, 0.3149, 0.9091, 0.4724, 0.2727, 0.3149, 0.09091, 0.3149, 0.1818, 0.4724, 0.4545, 0.3149, 0.2727, 0.3149, 0.3636, 0.4724, 0.6364, 0.3149, 0.4545, 0.3149, 0.5455, 0.4724, 0.8182, 0.0, 0.7273, 0.1575, 0.9091, 0.1575, 0.7273, 0.1575, 0.6364, 0.0, 0.5455, 0.1575, 0.09091, 0.0, 0.0, 0.1575, 0.1818, 0.1575, 0.2727, 0.0, 0.1818, 0.1575, 0.3636, 0.1575, 0.4545, 0.0, 0.3636, 0.1575, 0.5455, 0.1575, 0.7273, 0.1575, 0.5455, 0.1575, 0.6364, 0.3149, 0.9091, 0.1575, 0.7273, 0.1575, 0.8182, 0.3149, 0.1818, 0.1575, 0.0, 0.1575, 0.09091, 0.3149, 0.3636, 0.1575, 0.1818, 0.1575, 0.2727, 0.3149, 0.5455, 0.1575, 0.3636, 0.1575, 0.4545, 0.3149, 0.7273, 0.1575, 0.6364, 0.3149, 0.8182, 0.3149, 0.9091, 0.1575, 0.8182, 0.3149, 1.0, 0.3149, 0.1818, 0.1575, 0.09091, 0.3149, 0.2727, 0.3149, 0.3636, 0.1575, 0.2727, 0.3149, 0.4545, 0.3149, 0.5455, 0.1575, 0.4545, 0.3149, 0.6364, 0.3149, 0.8182, 0.3149, 0.6364, 0.3149, 0.7273, 0.4724, 1.0, 0.3149, 0.8182, 0.3149, 0.9091, 0.4724, 0.2727, 0.3149, 0.09091, 0.3149, 0.1818, 0.4724, 0.4545, 0.3149, 0.2727, 0.3149, 0.3636, 0.4724, 0.6364, 0.3149, 0.4545, 0.3149, 0.5455, 0.4724, 0.8182, 0.0, 0.7273, 0.1575, 0.9091, 0.1575, 0.7273, 0.1575, 0.6364, 0.0, 0.5455, 0.1575, 0.09091, 0.0, 0.0, 0.1575, 0.1818, 0.1575, 0.2727, 0.0, 0.1818, 0.1575, 0.3636, 0.1575, 0.4545, 0.0, 0.3636, 0.1575, 0.5455, 0.1575, 0.7273, 0.1575, 0.5455, 0.1575, 0.6364, 0.3149, 0.9091, 0.1575, 0.7273, 0.1575, 0.8182, 0.3149, 0.1818, 0.1575, 0.0, 0.1575, 0.09091, 0.3149, 0.3636, 0.1575, 0.1818, 0.1575, 0.2727, 0.3149, 0.5455, 0.1575, 0.3636, 0.1575, 0.4545, 0.3149, 0.7273, 0.1575, 0.6364, 0.3149, 0.8182, 0.3149, 0.9091, 0.1575, 0.8182, 0.3149, 1.0, 0.3149, 0.1818, 0.1575, 0.09091, 0.3149, 0.2727, 0.3149, 0.3636, 0.1575, 0.2727, 0.3149, 0.4545, 0.3149, 0.5455, 0.1575, 0.4545, 0.3149, 0.6364, 0.3149, 0.8182, 0.3149, 0.6364, 0.3149, 0.7273, 0.4724, 1.0, 0.3149, 0.8182, 0.3149, 0.9091, 0.4724, 0.2727, 0.3149, 0.09091, 0.3149, 0.1818, 0.4724, 0.4545, 0.3149, 0.2727, 0.3149, 0.3636, 0.4724, 0.6364, 0.3149, 0.4545, 0.3149, 0.5455, 0.4724, 0.8182, 0.0, 0.7273, 0.1575, 0.9091, 0.1575, 0.7273, 0.1575, 0.6364, 0.0, 0.5455, 0.1575, 0.09091, 0.0, 0.0, 0.1575, 0.1818, 0.1575, 0.2727, 0.0, 0.1818, 0.1575, 0.3636, 0.1575, 0.4545, 0.0, 0.3636, 0.1575, 0.5455, 0.1575, 0.7273, 0.1575, 0.5455, 0.1575, 0.6364, 0.3149, 0.9091, 0.1575, 0.7273, 0.1575, 0.8182, 0.3149, 0.1818, 0.1575, 0.0, 0.1575, 0.09091, 0.3149, 0.3636, 0.1575, 0.1818, 0.1575, 0.2727, 0.3149, 0.5455, 0.1575, 0.3636, 0.1575, 0.4545, 0.3149, 0.7273, 0.1575, 0.6364, 0.3149, 0.8182, 0.3149, 0.9091, 0.1575, 0.8182, 0.3149, 1.0, 0.3149, 0.1818, 0.1575, 0.09091, 0.3149, 0.2727, 0.3149, 0.3636, 0.1575, 0.2727, 0.3149, 0.4545, 0.3149, 0.5455, 0.1575, 0.4545, 0.3149, 0.6364, 0.3149, 0.8182, 0.3149, 0.6364, 0.3149, 0.7273, 0.4724, 1.0, 0.3149, 0.8182, 0.3149, 0.9091, 0.4724, 0.2727, 0.3149, 0.09091, 0.3149, 0.1818, 0.4724, 0.4545, 0.3149, 0.2727, 0.3149, 0.3636, 0.4724, 0.6364, 0.3149, 0.4545, 0.3149, 0.5455, 0.4724, 0.8182, 0.0, 0.7273, 0.1575, 0.9091, 0.1575, 0.7273, 0.1575, 0.6364, 0.0, 0.5455, 0.1575, 0.09091, 0.0, 0.0, 0.1575, 0.1818, 0.1575, 0.2727, 0.0, 0.1818, 0.1575, 0.3636, 0.1575, 0.4545, 0.0, 0.3636, 0.1575, 0.5455, 0.1575, 0.7273, 0.1575, 0.5455, 0.1575, 0.6364, 0.3149, 0.9091, 0.1575, 0.7273, 0.1575, 0.8182, 0.3149, 0.1818, 0.1575, 0.0, 0.1575, 0.09091, 0.3149, 0.3636, 0.1575, 0.1818, 0.1575, 0.2727, 0.3149, 0.5455, 0.1575, 0.3636, 0.1575, 0.4545, 0.3149, 0.7273, 0.1575, 0.6364, 0.3149, 0.8182, 0.3149, 0.9091, 0.1575, 0.8182, 0.3149, 1.0, 0.3149, 0.1818, 0.1575, 0.09091, 0.3149, 0.2727, 0.3149, 0.3636, 0.1575, 0.2727, 0.3149, 0.4545, 0.3149, 0.5455, 0.1575, 0.4545, 0.3149, 0.6364, 0.3149, 0.8182, 0.3149, 0.6364, 0.3149, 0.7273, 0.4724, 1.0, 0.3149, 0.8182, 0.3149, 0.9091, 0.4724, 0.2727, 0.3149, 0.09091, 0.3149, 0.1818, 0.4724, 0.4545, 0.3149, 0.2727, 0.3149, 0.3636, 0.4724, 0.6364, 0.3149, 0.4545, 0.3149, 0.5455, 0.4724])
me_cube_001.materials.append(mat_wood)
me_cube_001.materials.append(mat_rocks)
me_cube_001.materials.append(mat_glowingrocks)
me_cube_001.use_remesh_fix_poles = True
me_cube_001.use_remesh_preserve_attributes = False
me_cube_001.use_mirror_vertex_groups = False
me_cube_001.update()

# ---- objects
ob_cube = bpy.data.objects.new('Cube', me_cube_001)

# ---- transforms, parenting, visibility, modifiers, constraints
ob_cube.location = (0.0, 0.0, 0.0)
ob_cube.lineart.crease_threshold = 0.0

# ---- collection membership
col_collection.objects.link(ob_cube)

# ---- scene / render settings (as saved in the file)
scene.frame_start = 1; scene.frame_end = 250; scene.frame_set(1)
scene.render.engine = 'BLENDER_EEVEE_NEXT'
scene.cycles.use_denoising = False
scene.cycles.samples = 128
scene.cycles.sampling_pattern = 'TABULATED_SOBOL'
scene.cycles.use_adaptive_sampling = False
scene.cycles.use_light_tree = False
scene.view_settings.view_transform = 'Filmic'
bpy.context.view_layer.update()

# ---- added for rendering (the .blend has no active camera and no usable light): camera, sun
cam_auto = bpy.data.cameras.new('AutoCamera')
cam_auto.lens = 50.0
cam_auto.sensor_width = 36.0
cam_auto.clip_end = 1000.0
ob_auto_camera = bpy.data.objects.new('AutoCamera', cam_auto)
scene.collection.objects.link(ob_auto_camera)
ob_auto_camera.location = (2.65462, -3.63099, 2.20423)
ob_auto_camera.rotation_euler = (1.09748, -7.21219e-08, 0.694738)
scene.camera = ob_auto_camera
light_auto_sun = bpy.data.lights.new('AutoSun', 'SUN')
light_auto_sun.energy = 3.0
light_auto_sun.angle = 0.0523599
ob_auto_sun = bpy.data.objects.new('AutoSun', light_auto_sun)
scene.collection.objects.link(ob_auto_sun)
ob_auto_sun.rotation_euler = (0.872665, 0.174533, 0.523599)
bpy.context.view_layer.update()
